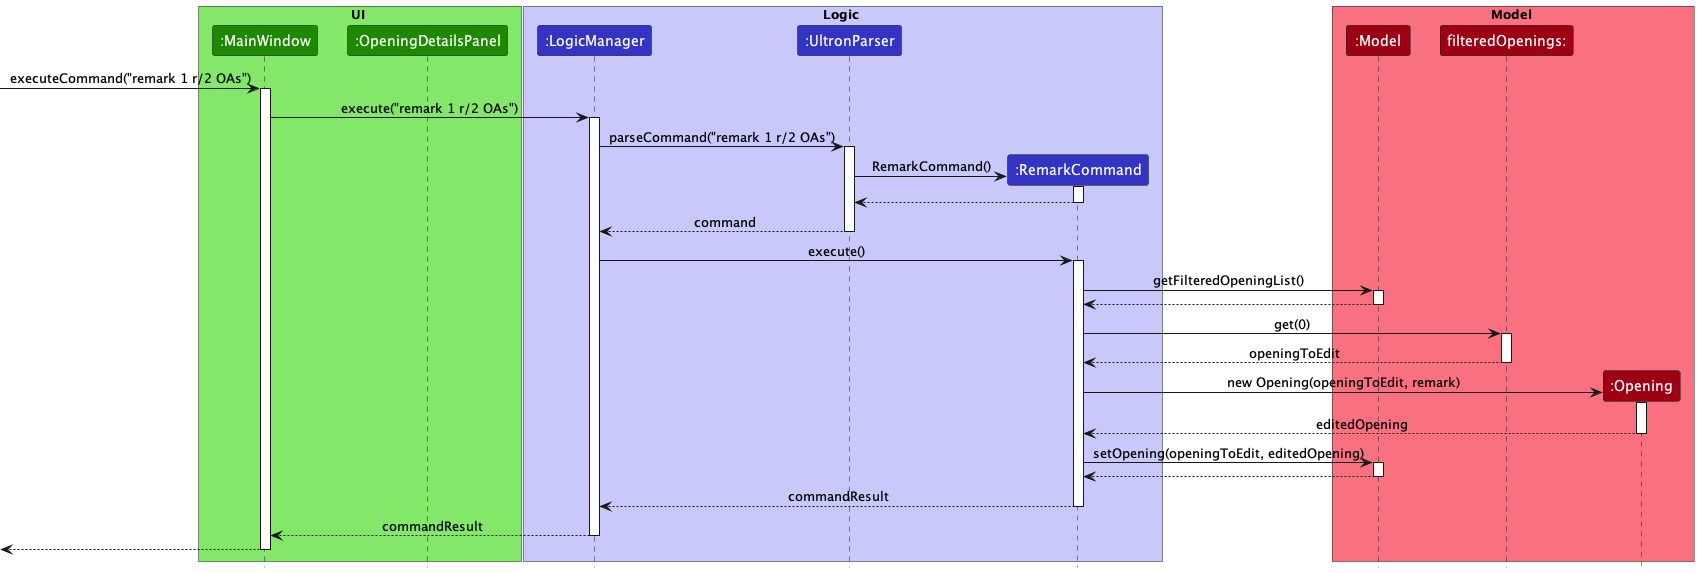

The diagram above was rendered by PlantUML. Its source (embedded in the PNG):
@startuml
!include style.puml

box UI UI_COLOR_T1
participant ":MainWindow" as MainWindow UI_COLOR
participant ":OpeningDetailsPanel" as OpeningDetailsPanel UI_COLOR
end box

box Logic LOGIC_COLOR_T1
participant ":LogicManager" as LogicManager LOGIC_COLOR
participant ":UltronParser" as UltronParser LOGIC_COLOR
participant ":RemarkCommand" as RemarkCommand LOGIC_COLOR
end box

box Model MODEL_COLOR_T1
participant ":Model" as Model MODEL_COLOR
participant "filteredOpenings:" as ObservableList MODEL_COLOR
participant ":Opening" as Opening MODEL_COLOR
end box

[->MainWindow : executeCommand("remark 1 r/2 OAs")
activate MainWindow

MainWindow -> LogicManager : execute("remark 1 r/2 OAs")
activate LogicManager

LogicManager -> UltronParser : parseCommand("remark 1 r/2 OAs")
activate UltronParser

create RemarkCommand

UltronParser -> RemarkCommand : RemarkCommand()
activate RemarkCommand

RemarkCommand --> UltronParser
deactivate RemarkCommand

UltronParser --> LogicManager : command
deactivate UltronParser

LogicManager -> RemarkCommand : execute()
activate RemarkCommand

RemarkCommand -> Model : getFilteredOpeningList()
activate Model

Model --> RemarkCommand
deactivate Model

RemarkCommand -> ObservableList : get(0)
activate ObservableList

ObservableList --> RemarkCommand : openingToEdit
deactivate ObservableList

create Opening
RemarkCommand -> Opening : new Opening(openingToEdit, remark)
activate Opening

Opening --> RemarkCommand : editedOpening
deactivate Opening

RemarkCommand -> Model : setOpening(openingToEdit, editedOpening)
activate Model

Model --> RemarkCommand
deactivate Model

RemarkCommand --> LogicManager : commandResult
deactivate RemarkCommand

LogicManager --> MainWindow : commandResult
deactivate LogicManager

[<--MainWindow
deactivate MainWindow
@enduml